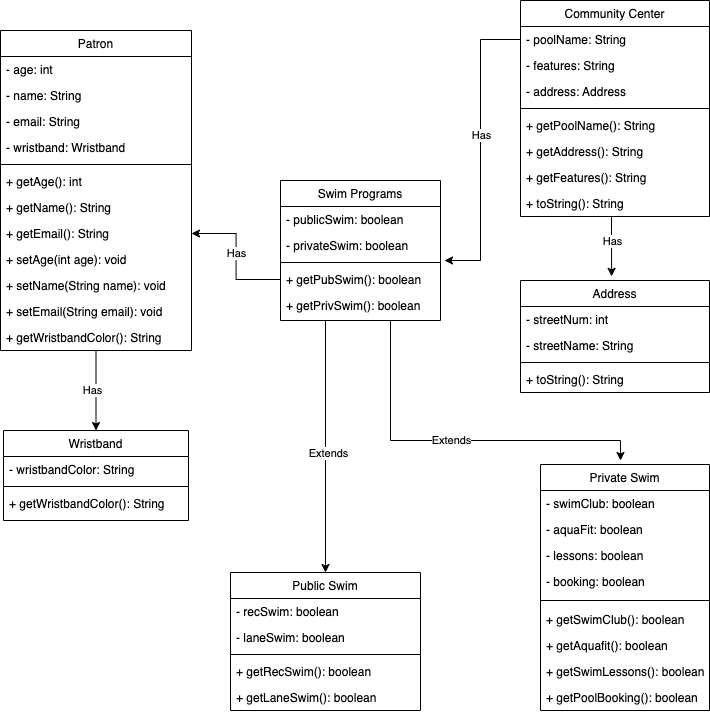

The diagram above was exported from draw.io. Its source (the exported page's mxGraphModel, read from the mxfile embedded in the PNG):
<mxGraphModel dx="1351" dy="889" grid="1" gridSize="10" guides="1" tooltips="1" connect="1" arrows="1" fold="1" page="1" pageScale="1" pageWidth="827" pageHeight="1169" math="0" shadow="0">
  <root>
    <mxCell id="WIyWlLk6GJQsqaUBKTNV-0" />
    <mxCell id="WIyWlLk6GJQsqaUBKTNV-1" parent="WIyWlLk6GJQsqaUBKTNV-0" />
    <mxCell id="zkfFHV4jXpPFQw0GAbJ--0" value="Swim Programs" style="swimlane;fontStyle=0;align=center;verticalAlign=top;childLayout=stackLayout;horizontal=1;startSize=26;horizontalStack=0;resizeParent=1;resizeLast=0;collapsible=1;marginBottom=0;rounded=0;shadow=0;strokeWidth=1;" parent="WIyWlLk6GJQsqaUBKTNV-1" vertex="1">
      <mxGeometry x="330" y="270" width="160" height="140" as="geometry">
        <mxRectangle x="230" y="140" width="160" height="26" as="alternateBounds" />
      </mxGeometry>
    </mxCell>
    <mxCell id="zkfFHV4jXpPFQw0GAbJ--1" value="- publicSwim: boolean" style="text;align=left;verticalAlign=top;spacingLeft=4;spacingRight=4;overflow=hidden;rotatable=0;points=[[0,0.5],[1,0.5]];portConstraint=eastwest;" parent="zkfFHV4jXpPFQw0GAbJ--0" vertex="1">
      <mxGeometry y="26" width="160" height="26" as="geometry" />
    </mxCell>
    <mxCell id="zkfFHV4jXpPFQw0GAbJ--2" value="- privateSwim: boolean" style="text;align=left;verticalAlign=top;spacingLeft=4;spacingRight=4;overflow=hidden;rotatable=0;points=[[0,0.5],[1,0.5]];portConstraint=eastwest;rounded=0;shadow=0;html=0;" parent="zkfFHV4jXpPFQw0GAbJ--0" vertex="1">
      <mxGeometry y="52" width="160" height="26" as="geometry" />
    </mxCell>
    <mxCell id="zkfFHV4jXpPFQw0GAbJ--4" value="" style="line;html=1;strokeWidth=1;align=left;verticalAlign=middle;spacingTop=-1;spacingLeft=3;spacingRight=3;rotatable=0;labelPosition=right;points=[];portConstraint=eastwest;" parent="zkfFHV4jXpPFQw0GAbJ--0" vertex="1">
      <mxGeometry y="78" width="160" height="8" as="geometry" />
    </mxCell>
    <mxCell id="zkfFHV4jXpPFQw0GAbJ--5" value="+ getPubSwim(): boolean" style="text;align=left;verticalAlign=top;spacingLeft=4;spacingRight=4;overflow=hidden;rotatable=0;points=[[0,0.5],[1,0.5]];portConstraint=eastwest;" parent="zkfFHV4jXpPFQw0GAbJ--0" vertex="1">
      <mxGeometry y="86" width="160" height="26" as="geometry" />
    </mxCell>
    <mxCell id="Xvw_qFPt7A7rCk91JQOt-0" value="+ getPrivSwim(): boolean" style="text;align=left;verticalAlign=top;spacingLeft=4;spacingRight=4;overflow=hidden;rotatable=0;points=[[0,0.5],[1,0.5]];portConstraint=eastwest;" parent="zkfFHV4jXpPFQw0GAbJ--0" vertex="1">
      <mxGeometry y="112" width="160" height="26" as="geometry" />
    </mxCell>
    <mxCell id="zkfFHV4jXpPFQw0GAbJ--6" value="Public Swim" style="swimlane;fontStyle=0;align=center;verticalAlign=top;childLayout=stackLayout;horizontal=1;startSize=26;horizontalStack=0;resizeParent=1;resizeLast=0;collapsible=1;marginBottom=0;rounded=0;shadow=0;strokeWidth=1;" parent="WIyWlLk6GJQsqaUBKTNV-1" vertex="1">
      <mxGeometry x="280" y="662" width="190" height="138" as="geometry">
        <mxRectangle x="130" y="380" width="160" height="26" as="alternateBounds" />
      </mxGeometry>
    </mxCell>
    <mxCell id="zkfFHV4jXpPFQw0GAbJ--7" value="- recSwim: boolean" style="text;align=left;verticalAlign=top;spacingLeft=4;spacingRight=4;overflow=hidden;rotatable=0;points=[[0,0.5],[1,0.5]];portConstraint=eastwest;" parent="zkfFHV4jXpPFQw0GAbJ--6" vertex="1">
      <mxGeometry y="26" width="190" height="26" as="geometry" />
    </mxCell>
    <mxCell id="zkfFHV4jXpPFQw0GAbJ--8" value="- laneSwim: boolean" style="text;align=left;verticalAlign=top;spacingLeft=4;spacingRight=4;overflow=hidden;rotatable=0;points=[[0,0.5],[1,0.5]];portConstraint=eastwest;rounded=0;shadow=0;html=0;" parent="zkfFHV4jXpPFQw0GAbJ--6" vertex="1">
      <mxGeometry y="52" width="190" height="26" as="geometry" />
    </mxCell>
    <mxCell id="zkfFHV4jXpPFQw0GAbJ--9" value="" style="line;html=1;strokeWidth=1;align=left;verticalAlign=middle;spacingTop=-1;spacingLeft=3;spacingRight=3;rotatable=0;labelPosition=right;points=[];portConstraint=eastwest;" parent="zkfFHV4jXpPFQw0GAbJ--6" vertex="1">
      <mxGeometry y="78" width="190" height="8" as="geometry" />
    </mxCell>
    <mxCell id="gt6jwZg1iO9Dzq84_GH8-24" value="+ getRecSwim(): boolean" style="text;align=left;verticalAlign=top;spacingLeft=4;spacingRight=4;overflow=hidden;rotatable=0;points=[[0,0.5],[1,0.5]];portConstraint=eastwest;" parent="zkfFHV4jXpPFQw0GAbJ--6" vertex="1">
      <mxGeometry y="86" width="190" height="26" as="geometry" />
    </mxCell>
    <mxCell id="Xvw_qFPt7A7rCk91JQOt-2" value="+ getLaneSwim(): boolean" style="text;align=left;verticalAlign=top;spacingLeft=4;spacingRight=4;overflow=hidden;rotatable=0;points=[[0,0.5],[1,0.5]];portConstraint=eastwest;" parent="zkfFHV4jXpPFQw0GAbJ--6" vertex="1">
      <mxGeometry y="112" width="190" height="26" as="geometry" />
    </mxCell>
    <mxCell id="zkfFHV4jXpPFQw0GAbJ--13" value="Private Swim" style="swimlane;fontStyle=0;align=center;verticalAlign=top;childLayout=stackLayout;horizontal=1;startSize=26;horizontalStack=0;resizeParent=1;resizeLast=0;collapsible=1;marginBottom=0;rounded=0;shadow=0;strokeWidth=1;" parent="WIyWlLk6GJQsqaUBKTNV-1" vertex="1">
      <mxGeometry x="590" y="554" width="169" height="246" as="geometry">
        <mxRectangle x="340" y="380" width="170" height="26" as="alternateBounds" />
      </mxGeometry>
    </mxCell>
    <mxCell id="zkfFHV4jXpPFQw0GAbJ--14" value="- swimClub: boolean" style="text;align=left;verticalAlign=top;spacingLeft=4;spacingRight=4;overflow=hidden;rotatable=0;points=[[0,0.5],[1,0.5]];portConstraint=eastwest;" parent="zkfFHV4jXpPFQw0GAbJ--13" vertex="1">
      <mxGeometry y="26" width="169" height="26" as="geometry" />
    </mxCell>
    <mxCell id="sJoisgT41l8cBXUfAi5N-2" value="- aquaFit: boolean" style="text;align=left;verticalAlign=top;spacingLeft=4;spacingRight=4;overflow=hidden;rotatable=0;points=[[0,0.5],[1,0.5]];portConstraint=eastwest;rounded=0;shadow=0;html=0;" parent="zkfFHV4jXpPFQw0GAbJ--13" vertex="1">
      <mxGeometry y="52" width="169" height="26" as="geometry" />
    </mxCell>
    <mxCell id="sJoisgT41l8cBXUfAi5N-4" value="- lessons: boolean" style="text;align=left;verticalAlign=top;spacingLeft=4;spacingRight=4;overflow=hidden;rotatable=0;points=[[0,0.5],[1,0.5]];portConstraint=eastwest;rounded=0;shadow=0;html=0;" parent="zkfFHV4jXpPFQw0GAbJ--13" vertex="1">
      <mxGeometry y="78" width="169" height="26" as="geometry" />
    </mxCell>
    <mxCell id="sJoisgT41l8cBXUfAi5N-5" value="- booking: boolean" style="text;align=left;verticalAlign=top;spacingLeft=4;spacingRight=4;overflow=hidden;rotatable=0;points=[[0,0.5],[1,0.5]];portConstraint=eastwest;rounded=0;shadow=0;html=0;" parent="zkfFHV4jXpPFQw0GAbJ--13" vertex="1">
      <mxGeometry y="104" width="169" height="26" as="geometry" />
    </mxCell>
    <mxCell id="zkfFHV4jXpPFQw0GAbJ--15" value="" style="line;html=1;strokeWidth=1;align=left;verticalAlign=middle;spacingTop=-1;spacingLeft=3;spacingRight=3;rotatable=0;labelPosition=right;points=[];portConstraint=eastwest;" parent="zkfFHV4jXpPFQw0GAbJ--13" vertex="1">
      <mxGeometry y="130" width="169" height="12" as="geometry" />
    </mxCell>
    <mxCell id="gt6jwZg1iO9Dzq84_GH8-25" value="+ getSwimClub(): boolean" style="text;align=left;verticalAlign=top;spacingLeft=4;spacingRight=4;overflow=hidden;rotatable=0;points=[[0,0.5],[1,0.5]];portConstraint=eastwest;" parent="zkfFHV4jXpPFQw0GAbJ--13" vertex="1">
      <mxGeometry y="142" width="169" height="26" as="geometry" />
    </mxCell>
    <mxCell id="Xvw_qFPt7A7rCk91JQOt-3" value="+ getAquafit(): boolean" style="text;align=left;verticalAlign=top;spacingLeft=4;spacingRight=4;overflow=hidden;rotatable=0;points=[[0,0.5],[1,0.5]];portConstraint=eastwest;" parent="zkfFHV4jXpPFQw0GAbJ--13" vertex="1">
      <mxGeometry y="168" width="169" height="26" as="geometry" />
    </mxCell>
    <mxCell id="Xvw_qFPt7A7rCk91JQOt-4" value="+ getSwimLessons(): boolean" style="text;align=left;verticalAlign=top;spacingLeft=4;spacingRight=4;overflow=hidden;rotatable=0;points=[[0,0.5],[1,0.5]];portConstraint=eastwest;" parent="zkfFHV4jXpPFQw0GAbJ--13" vertex="1">
      <mxGeometry y="194" width="169" height="26" as="geometry" />
    </mxCell>
    <mxCell id="Xvw_qFPt7A7rCk91JQOt-5" value="+ getPoolBooking(): boolean" style="text;align=left;verticalAlign=top;spacingLeft=4;spacingRight=4;overflow=hidden;rotatable=0;points=[[0,0.5],[1,0.5]];portConstraint=eastwest;" parent="zkfFHV4jXpPFQw0GAbJ--13" vertex="1">
      <mxGeometry y="220" width="169" height="26" as="geometry" />
    </mxCell>
    <mxCell id="zkfFHV4jXpPFQw0GAbJ--17" value="Community Center" style="swimlane;fontStyle=0;align=center;verticalAlign=top;childLayout=stackLayout;horizontal=1;startSize=26;horizontalStack=0;resizeParent=1;resizeLast=0;collapsible=1;marginBottom=0;rounded=0;shadow=0;strokeWidth=1;" parent="WIyWlLk6GJQsqaUBKTNV-1" vertex="1">
      <mxGeometry x="570" y="90" width="189" height="216" as="geometry">
        <mxRectangle x="550" y="140" width="160" height="26" as="alternateBounds" />
      </mxGeometry>
    </mxCell>
    <mxCell id="zkfFHV4jXpPFQw0GAbJ--20" value="- poolName: String" style="text;align=left;verticalAlign=top;spacingLeft=4;spacingRight=4;overflow=hidden;rotatable=0;points=[[0,0.5],[1,0.5]];portConstraint=eastwest;rounded=0;shadow=0;html=0;" parent="zkfFHV4jXpPFQw0GAbJ--17" vertex="1">
      <mxGeometry y="26" width="189" height="26" as="geometry" />
    </mxCell>
    <mxCell id="zkfFHV4jXpPFQw0GAbJ--21" value="- features: String" style="text;align=left;verticalAlign=top;spacingLeft=4;spacingRight=4;overflow=hidden;rotatable=0;points=[[0,0.5],[1,0.5]];portConstraint=eastwest;rounded=0;shadow=0;html=0;" parent="zkfFHV4jXpPFQw0GAbJ--17" vertex="1">
      <mxGeometry y="52" width="189" height="26" as="geometry" />
    </mxCell>
    <mxCell id="v4Gb8PrxSOlIZK2C6693-7" value="- address: Address" style="text;align=left;verticalAlign=top;spacingLeft=4;spacingRight=4;overflow=hidden;rotatable=0;points=[[0,0.5],[1,0.5]];portConstraint=eastwest;rounded=0;shadow=0;html=0;" parent="zkfFHV4jXpPFQw0GAbJ--17" vertex="1">
      <mxGeometry y="78" width="189" height="26" as="geometry" />
    </mxCell>
    <mxCell id="zkfFHV4jXpPFQw0GAbJ--23" value="" style="line;html=1;strokeWidth=1;align=left;verticalAlign=middle;spacingTop=-1;spacingLeft=3;spacingRight=3;rotatable=0;labelPosition=right;points=[];portConstraint=eastwest;" parent="zkfFHV4jXpPFQw0GAbJ--17" vertex="1">
      <mxGeometry y="104" width="189" height="8" as="geometry" />
    </mxCell>
    <mxCell id="gt6jwZg1iO9Dzq84_GH8-26" value="+ getPoolName(): String" style="text;align=left;verticalAlign=top;spacingLeft=4;spacingRight=4;overflow=hidden;rotatable=0;points=[[0,0.5],[1,0.5]];portConstraint=eastwest;" parent="zkfFHV4jXpPFQw0GAbJ--17" vertex="1">
      <mxGeometry y="112" width="189" height="26" as="geometry" />
    </mxCell>
    <mxCell id="v4Gb8PrxSOlIZK2C6693-16" value="+ getAddress(): String" style="text;align=left;verticalAlign=top;spacingLeft=4;spacingRight=4;overflow=hidden;rotatable=0;points=[[0,0.5],[1,0.5]];portConstraint=eastwest;" parent="zkfFHV4jXpPFQw0GAbJ--17" vertex="1">
      <mxGeometry y="138" width="189" height="26" as="geometry" />
    </mxCell>
    <mxCell id="514Q0YbVtm-6RINzupPT-1" value="+ getFeatures(): String" style="text;align=left;verticalAlign=top;spacingLeft=4;spacingRight=4;overflow=hidden;rotatable=0;points=[[0,0.5],[1,0.5]];portConstraint=eastwest;" vertex="1" parent="zkfFHV4jXpPFQw0GAbJ--17">
      <mxGeometry y="164" width="189" height="26" as="geometry" />
    </mxCell>
    <mxCell id="Xvw_qFPt7A7rCk91JQOt-1" value="+ toString(): String" style="text;align=left;verticalAlign=top;spacingLeft=4;spacingRight=4;overflow=hidden;rotatable=0;points=[[0,0.5],[1,0.5]];portConstraint=eastwest;" parent="zkfFHV4jXpPFQw0GAbJ--17" vertex="1">
      <mxGeometry y="190" width="189" height="26" as="geometry" />
    </mxCell>
    <mxCell id="sJoisgT41l8cBXUfAi5N-6" value="Wristband" style="swimlane;fontStyle=0;align=center;verticalAlign=top;childLayout=stackLayout;horizontal=1;startSize=26;horizontalStack=0;resizeParent=1;resizeLast=0;collapsible=1;marginBottom=0;rounded=0;shadow=0;strokeWidth=1;" parent="WIyWlLk6GJQsqaUBKTNV-1" vertex="1">
      <mxGeometry x="53" y="520" width="185" height="90" as="geometry">
        <mxRectangle x="130" y="380" width="160" height="26" as="alternateBounds" />
      </mxGeometry>
    </mxCell>
    <mxCell id="sJoisgT41l8cBXUfAi5N-8" value="- wristbandColor: String" style="text;align=left;verticalAlign=top;spacingLeft=4;spacingRight=4;overflow=hidden;rotatable=0;points=[[0,0.5],[1,0.5]];portConstraint=eastwest;rounded=0;shadow=0;html=0;" parent="sJoisgT41l8cBXUfAi5N-6" vertex="1">
      <mxGeometry y="26" width="185" height="26" as="geometry" />
    </mxCell>
    <mxCell id="sJoisgT41l8cBXUfAi5N-9" value="" style="line;html=1;strokeWidth=1;align=left;verticalAlign=middle;spacingTop=-1;spacingLeft=3;spacingRight=3;rotatable=0;labelPosition=right;points=[];portConstraint=eastwest;" parent="sJoisgT41l8cBXUfAi5N-6" vertex="1">
      <mxGeometry y="52" width="185" height="8" as="geometry" />
    </mxCell>
    <mxCell id="Xvw_qFPt7A7rCk91JQOt-6" value="+ getWristbandColor(): String" style="text;align=left;verticalAlign=top;spacingLeft=4;spacingRight=4;overflow=hidden;rotatable=0;points=[[0,0.5],[1,0.5]];portConstraint=eastwest;" parent="sJoisgT41l8cBXUfAi5N-6" vertex="1">
      <mxGeometry y="60" width="185" height="26" as="geometry" />
    </mxCell>
    <mxCell id="v4Gb8PrxSOlIZK2C6693-19" style="edgeStyle=orthogonalEdgeStyle;rounded=0;orthogonalLoop=1;jettySize=auto;html=1;entryX=0.5;entryY=0;entryDx=0;entryDy=0;" parent="WIyWlLk6GJQsqaUBKTNV-1" source="sJoisgT41l8cBXUfAi5N-54" target="sJoisgT41l8cBXUfAi5N-6" edge="1">
      <mxGeometry relative="1" as="geometry" />
    </mxCell>
    <mxCell id="v4Gb8PrxSOlIZK2C6693-20" value="Has" style="edgeLabel;html=1;align=center;verticalAlign=middle;resizable=0;points=[];" parent="v4Gb8PrxSOlIZK2C6693-19" connectable="0" vertex="1">
      <mxGeometry x="-0.0135" y="-2" relative="1" as="geometry">
        <mxPoint x="-2" y="-1" as="offset" />
      </mxGeometry>
    </mxCell>
    <mxCell id="sJoisgT41l8cBXUfAi5N-54" value="Patron" style="swimlane;fontStyle=0;align=center;verticalAlign=top;childLayout=stackLayout;horizontal=1;startSize=26;horizontalStack=0;resizeParent=1;resizeLast=0;collapsible=1;marginBottom=0;rounded=0;shadow=0;strokeWidth=1;" parent="WIyWlLk6GJQsqaUBKTNV-1" vertex="1">
      <mxGeometry x="50" y="120" width="191" height="320" as="geometry">
        <mxRectangle x="130" y="380" width="160" height="26" as="alternateBounds" />
      </mxGeometry>
    </mxCell>
    <mxCell id="sJoisgT41l8cBXUfAi5N-55" value="- age: int" style="text;align=left;verticalAlign=top;spacingLeft=4;spacingRight=4;overflow=hidden;rotatable=0;points=[[0,0.5],[1,0.5]];portConstraint=eastwest;" parent="sJoisgT41l8cBXUfAi5N-54" vertex="1">
      <mxGeometry y="26" width="191" height="26" as="geometry" />
    </mxCell>
    <mxCell id="gt6jwZg1iO9Dzq84_GH8-0" value="- name: String" style="text;align=left;verticalAlign=top;spacingLeft=4;spacingRight=4;overflow=hidden;rotatable=0;points=[[0,0.5],[1,0.5]];portConstraint=eastwest;rounded=0;shadow=0;html=0;" parent="sJoisgT41l8cBXUfAi5N-54" vertex="1">
      <mxGeometry y="52" width="191" height="26" as="geometry" />
    </mxCell>
    <mxCell id="514Q0YbVtm-6RINzupPT-0" value="- email: String" style="text;align=left;verticalAlign=top;spacingLeft=4;spacingRight=4;overflow=hidden;rotatable=0;points=[[0,0.5],[1,0.5]];portConstraint=eastwest;rounded=0;shadow=0;html=0;" vertex="1" parent="sJoisgT41l8cBXUfAi5N-54">
      <mxGeometry y="78" width="191" height="26" as="geometry" />
    </mxCell>
    <mxCell id="gt6jwZg1iO9Dzq84_GH8-22" value="- wristband: Wristband" style="text;align=left;verticalAlign=top;spacingLeft=4;spacingRight=4;overflow=hidden;rotatable=0;points=[[0,0.5],[1,0.5]];portConstraint=eastwest;rounded=0;shadow=0;html=0;" parent="sJoisgT41l8cBXUfAi5N-54" vertex="1">
      <mxGeometry y="104" width="191" height="26" as="geometry" />
    </mxCell>
    <mxCell id="sJoisgT41l8cBXUfAi5N-58" value="" style="line;html=1;strokeWidth=1;align=left;verticalAlign=middle;spacingTop=-1;spacingLeft=3;spacingRight=3;rotatable=0;labelPosition=right;points=[];portConstraint=eastwest;" parent="sJoisgT41l8cBXUfAi5N-54" vertex="1">
      <mxGeometry y="130" width="191" height="8" as="geometry" />
    </mxCell>
    <mxCell id="sJoisgT41l8cBXUfAi5N-59" value="+ getAge(): int" style="text;align=left;verticalAlign=top;spacingLeft=4;spacingRight=4;overflow=hidden;rotatable=0;points=[[0,0.5],[1,0.5]];portConstraint=eastwest;" parent="sJoisgT41l8cBXUfAi5N-54" vertex="1">
      <mxGeometry y="138" width="191" height="26" as="geometry" />
    </mxCell>
    <mxCell id="gt6jwZg1iO9Dzq84_GH8-3" value="+ getName(): String" style="text;align=left;verticalAlign=top;spacingLeft=4;spacingRight=4;overflow=hidden;rotatable=0;points=[[0,0.5],[1,0.5]];portConstraint=eastwest;" parent="sJoisgT41l8cBXUfAi5N-54" vertex="1">
      <mxGeometry y="164" width="191" height="26" as="geometry" />
    </mxCell>
    <mxCell id="gt6jwZg1iO9Dzq84_GH8-4" value="+ getEmail(): String" style="text;align=left;verticalAlign=top;spacingLeft=4;spacingRight=4;overflow=hidden;rotatable=0;points=[[0,0.5],[1,0.5]];portConstraint=eastwest;" parent="sJoisgT41l8cBXUfAi5N-54" vertex="1">
      <mxGeometry y="190" width="191" height="26" as="geometry" />
    </mxCell>
    <mxCell id="e-O97BCl5kZZ4u41fY7d-0" value="+ setAge(int age): void" style="text;align=left;verticalAlign=top;spacingLeft=4;spacingRight=4;overflow=hidden;rotatable=0;points=[[0,0.5],[1,0.5]];portConstraint=eastwest;" parent="sJoisgT41l8cBXUfAi5N-54" vertex="1">
      <mxGeometry y="216" width="191" height="26" as="geometry" />
    </mxCell>
    <mxCell id="e-O97BCl5kZZ4u41fY7d-1" value="+ setName(String name): void" style="text;align=left;verticalAlign=top;spacingLeft=4;spacingRight=4;overflow=hidden;rotatable=0;points=[[0,0.5],[1,0.5]];portConstraint=eastwest;" parent="sJoisgT41l8cBXUfAi5N-54" vertex="1">
      <mxGeometry y="242" width="191" height="26" as="geometry" />
    </mxCell>
    <mxCell id="e-O97BCl5kZZ4u41fY7d-2" value="+ setEmail(String email): void" style="text;align=left;verticalAlign=top;spacingLeft=4;spacingRight=4;overflow=hidden;rotatable=0;points=[[0,0.5],[1,0.5]];portConstraint=eastwest;" parent="sJoisgT41l8cBXUfAi5N-54" vertex="1">
      <mxGeometry y="268" width="191" height="26" as="geometry" />
    </mxCell>
    <mxCell id="v4Gb8PrxSOlIZK2C6693-23" value="+ getWristbandColor(): String" style="text;align=left;verticalAlign=top;spacingLeft=4;spacingRight=4;overflow=hidden;rotatable=0;points=[[0,0.5],[1,0.5]];portConstraint=eastwest;" parent="sJoisgT41l8cBXUfAi5N-54" vertex="1">
      <mxGeometry y="294" width="191" height="26" as="geometry" />
    </mxCell>
    <mxCell id="v4Gb8PrxSOlIZK2C6693-1" style="edgeStyle=orthogonalEdgeStyle;rounded=0;orthogonalLoop=1;jettySize=auto;html=1;entryX=1.025;entryY=1.077;entryDx=0;entryDy=0;entryPerimeter=0;" parent="WIyWlLk6GJQsqaUBKTNV-1" source="zkfFHV4jXpPFQw0GAbJ--20" target="zkfFHV4jXpPFQw0GAbJ--2" edge="1">
      <mxGeometry relative="1" as="geometry" />
    </mxCell>
    <mxCell id="v4Gb8PrxSOlIZK2C6693-2" value="Has" style="edgeLabel;html=1;align=center;verticalAlign=middle;resizable=0;points=[];" parent="v4Gb8PrxSOlIZK2C6693-1" connectable="0" vertex="1">
      <mxGeometry x="-0.0891" relative="1" as="geometry">
        <mxPoint as="offset" />
      </mxGeometry>
    </mxCell>
    <mxCell id="v4Gb8PrxSOlIZK2C6693-8" value="Address" style="swimlane;fontStyle=0;align=center;verticalAlign=top;childLayout=stackLayout;horizontal=1;startSize=26;horizontalStack=0;resizeParent=1;resizeLast=0;collapsible=1;marginBottom=0;rounded=0;shadow=0;strokeWidth=1;" parent="WIyWlLk6GJQsqaUBKTNV-1" vertex="1">
      <mxGeometry x="570" y="370" width="189" height="112" as="geometry">
        <mxRectangle x="550" y="140" width="160" height="26" as="alternateBounds" />
      </mxGeometry>
    </mxCell>
    <mxCell id="v4Gb8PrxSOlIZK2C6693-9" value="- streetNum: int" style="text;align=left;verticalAlign=top;spacingLeft=4;spacingRight=4;overflow=hidden;rotatable=0;points=[[0,0.5],[1,0.5]];portConstraint=eastwest;" parent="v4Gb8PrxSOlIZK2C6693-8" vertex="1">
      <mxGeometry y="26" width="189" height="26" as="geometry" />
    </mxCell>
    <mxCell id="v4Gb8PrxSOlIZK2C6693-10" value="- streetName: String" style="text;align=left;verticalAlign=top;spacingLeft=4;spacingRight=4;overflow=hidden;rotatable=0;points=[[0,0.5],[1,0.5]];portConstraint=eastwest;rounded=0;shadow=0;html=0;" parent="v4Gb8PrxSOlIZK2C6693-8" vertex="1">
      <mxGeometry y="52" width="189" height="26" as="geometry" />
    </mxCell>
    <mxCell id="v4Gb8PrxSOlIZK2C6693-13" value="" style="line;html=1;strokeWidth=1;align=left;verticalAlign=middle;spacingTop=-1;spacingLeft=3;spacingRight=3;rotatable=0;labelPosition=right;points=[];portConstraint=eastwest;" parent="v4Gb8PrxSOlIZK2C6693-8" vertex="1">
      <mxGeometry y="78" width="189" height="8" as="geometry" />
    </mxCell>
    <mxCell id="v4Gb8PrxSOlIZK2C6693-15" value="+ toString(): String" style="text;align=left;verticalAlign=top;spacingLeft=4;spacingRight=4;overflow=hidden;rotatable=0;points=[[0,0.5],[1,0.5]];portConstraint=eastwest;" parent="v4Gb8PrxSOlIZK2C6693-8" vertex="1">
      <mxGeometry y="86" width="189" height="26" as="geometry" />
    </mxCell>
    <mxCell id="v4Gb8PrxSOlIZK2C6693-26" style="edgeStyle=orthogonalEdgeStyle;rounded=0;orthogonalLoop=1;jettySize=auto;html=1;entryX=0.5;entryY=0;entryDx=0;entryDy=0;exitX=0.25;exitY=1;exitDx=0;exitDy=0;" parent="WIyWlLk6GJQsqaUBKTNV-1" source="zkfFHV4jXpPFQw0GAbJ--0" target="zkfFHV4jXpPFQw0GAbJ--6" edge="1">
      <mxGeometry relative="1" as="geometry">
        <Array as="points">
          <mxPoint x="375" y="410" />
        </Array>
        <mxPoint x="375" y="434" as="sourcePoint" />
      </mxGeometry>
    </mxCell>
    <mxCell id="v4Gb8PrxSOlIZK2C6693-28" value="Extends" style="edgeLabel;html=1;align=center;verticalAlign=middle;resizable=0;points=[];" parent="v4Gb8PrxSOlIZK2C6693-26" connectable="0" vertex="1">
      <mxGeometry x="0.0638" y="2" relative="1" as="geometry">
        <mxPoint as="offset" />
      </mxGeometry>
    </mxCell>
    <mxCell id="v4Gb8PrxSOlIZK2C6693-27" style="edgeStyle=orthogonalEdgeStyle;rounded=0;orthogonalLoop=1;jettySize=auto;html=1;" parent="WIyWlLk6GJQsqaUBKTNV-1" edge="1">
      <mxGeometry relative="1" as="geometry">
        <mxPoint x="670" y="550" as="targetPoint" />
        <Array as="points">
          <mxPoint x="440" y="530" />
          <mxPoint x="670" y="530" />
        </Array>
        <mxPoint x="440" y="410" as="sourcePoint" />
      </mxGeometry>
    </mxCell>
    <mxCell id="v4Gb8PrxSOlIZK2C6693-29" value="Extends" style="edgeLabel;html=1;align=center;verticalAlign=middle;resizable=0;points=[];" parent="v4Gb8PrxSOlIZK2C6693-27" connectable="0" vertex="1">
      <mxGeometry x="-0.0253" y="1" relative="1" as="geometry">
        <mxPoint as="offset" />
      </mxGeometry>
    </mxCell>
    <mxCell id="q3Q76LedP_sqMAHBp7XA-0" style="edgeStyle=orthogonalEdgeStyle;rounded=0;orthogonalLoop=1;jettySize=auto;html=1;entryX=1;entryY=0.5;entryDx=0;entryDy=0;" parent="WIyWlLk6GJQsqaUBKTNV-1" source="zkfFHV4jXpPFQw0GAbJ--5" target="gt6jwZg1iO9Dzq84_GH8-4" edge="1">
      <mxGeometry relative="1" as="geometry" />
    </mxCell>
    <mxCell id="q3Q76LedP_sqMAHBp7XA-1" value="Has" style="edgeLabel;html=1;align=center;verticalAlign=middle;resizable=0;points=[];" parent="q3Q76LedP_sqMAHBp7XA-0" connectable="0" vertex="1">
      <mxGeometry x="0.049" relative="1" as="geometry">
        <mxPoint as="offset" />
      </mxGeometry>
    </mxCell>
    <mxCell id="514Q0YbVtm-6RINzupPT-2" style="edgeStyle=orthogonalEdgeStyle;rounded=0;orthogonalLoop=1;jettySize=auto;html=1;entryX=0.482;entryY=-0.037;entryDx=0;entryDy=0;entryPerimeter=0;" edge="1" parent="WIyWlLk6GJQsqaUBKTNV-1" source="Xvw_qFPt7A7rCk91JQOt-1" target="v4Gb8PrxSOlIZK2C6693-8">
      <mxGeometry relative="1" as="geometry">
        <Array as="points">
          <mxPoint x="661" y="320" />
          <mxPoint x="661" y="320" />
        </Array>
      </mxGeometry>
    </mxCell>
    <mxCell id="514Q0YbVtm-6RINzupPT-3" value="Has" style="edgeLabel;html=1;align=center;verticalAlign=middle;resizable=0;points=[];" vertex="1" connectable="0" parent="514Q0YbVtm-6RINzupPT-2">
      <mxGeometry x="-0.1762" relative="1" as="geometry">
        <mxPoint as="offset" />
      </mxGeometry>
    </mxCell>
  </root>
</mxGraphModel>